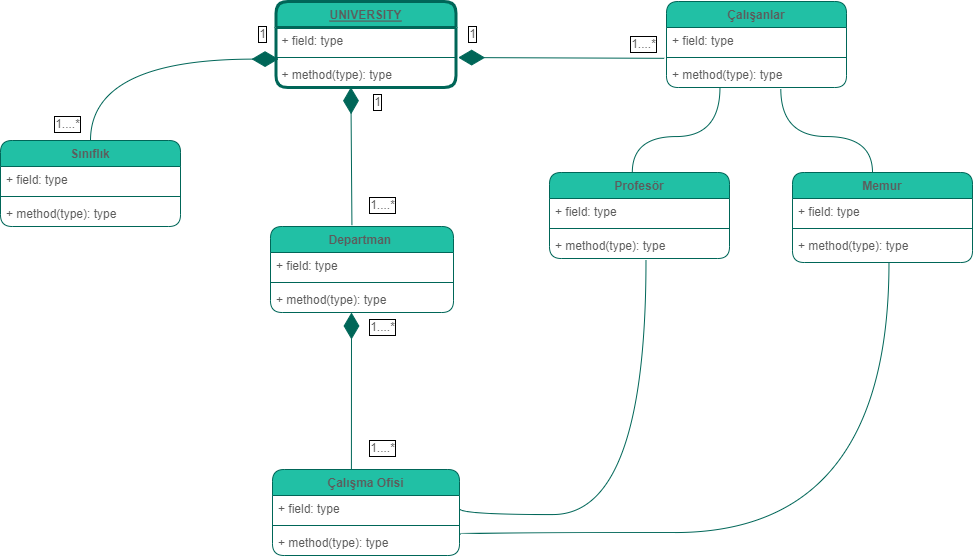

The diagram above was exported from draw.io. Its source (the exported page's mxGraphModel, read from the mxfile embedded in the PNG):
<mxGraphModel dx="1612" dy="628" grid="1" gridSize="14" guides="1" tooltips="1" connect="1" arrows="1" fold="1" page="1" pageScale="1" pageWidth="827" pageHeight="1169" background="none" math="0" shadow="0">
  <root>
    <mxCell id="WIyWlLk6GJQsqaUBKTNV-0" />
    <mxCell id="WIyWlLk6GJQsqaUBKTNV-1" parent="WIyWlLk6GJQsqaUBKTNV-0" />
    <mxCell id="0OG43ZrDD1TwSr1SnwDu-21" value="Çalışma Ofisi" style="swimlane;fontStyle=1;align=center;verticalAlign=top;childLayout=stackLayout;horizontal=1;startSize=26;horizontalStack=0;resizeParent=1;resizeParentMax=0;resizeLast=0;collapsible=1;marginBottom=0;rounded=1;strokeWidth=1;fillColor=#21C0A5;strokeColor=#006658;fontColor=#5C5C5C;" vertex="1" parent="WIyWlLk6GJQsqaUBKTNV-1">
      <mxGeometry x="608" y="864" width="187" height="86" as="geometry" />
    </mxCell>
    <mxCell id="0OG43ZrDD1TwSr1SnwDu-22" value="+ field: type" style="text;strokeColor=none;fillColor=none;align=left;verticalAlign=top;spacingLeft=4;spacingRight=4;overflow=hidden;rotatable=0;points=[[0,0.5],[1,0.5]];portConstraint=eastwest;rounded=1;strokeWidth=1;fontColor=#5C5C5C;" vertex="1" parent="0OG43ZrDD1TwSr1SnwDu-21">
      <mxGeometry y="26" width="187" height="26" as="geometry" />
    </mxCell>
    <mxCell id="0OG43ZrDD1TwSr1SnwDu-23" value="" style="line;strokeWidth=1;fillColor=none;align=left;verticalAlign=middle;spacingTop=-1;spacingLeft=3;spacingRight=3;rotatable=0;labelPosition=right;points=[];portConstraint=eastwest;strokeColor=#006658;rounded=1;fontColor=#5C5C5C;" vertex="1" parent="0OG43ZrDD1TwSr1SnwDu-21">
      <mxGeometry y="52" width="187" height="8" as="geometry" />
    </mxCell>
    <mxCell id="0OG43ZrDD1TwSr1SnwDu-24" value="+ method(type): type" style="text;strokeColor=none;fillColor=none;align=left;verticalAlign=top;spacingLeft=4;spacingRight=4;overflow=hidden;rotatable=0;points=[[0,0.5],[1,0.5]];portConstraint=eastwest;rounded=1;strokeWidth=1;fontColor=#5C5C5C;" vertex="1" parent="0OG43ZrDD1TwSr1SnwDu-21">
      <mxGeometry y="60" width="187" height="26" as="geometry" />
    </mxCell>
    <mxCell id="0OG43ZrDD1TwSr1SnwDu-25" value="Departman &#10;" style="swimlane;fontStyle=1;align=center;verticalAlign=top;childLayout=stackLayout;horizontal=1;startSize=26;horizontalStack=0;resizeParent=1;resizeParentMax=0;resizeLast=0;collapsible=1;marginBottom=0;rounded=1;strokeWidth=1;fillColor=#21C0A5;strokeColor=#006658;fontColor=#5C5C5C;" vertex="1" parent="WIyWlLk6GJQsqaUBKTNV-1">
      <mxGeometry x="606" y="621" width="183" height="86" as="geometry" />
    </mxCell>
    <mxCell id="0OG43ZrDD1TwSr1SnwDu-26" value="+ field: type" style="text;strokeColor=none;fillColor=none;align=left;verticalAlign=top;spacingLeft=4;spacingRight=4;overflow=hidden;rotatable=0;points=[[0,0.5],[1,0.5]];portConstraint=eastwest;rounded=1;strokeWidth=1;fontColor=#5C5C5C;" vertex="1" parent="0OG43ZrDD1TwSr1SnwDu-25">
      <mxGeometry y="26" width="183" height="26" as="geometry" />
    </mxCell>
    <mxCell id="0OG43ZrDD1TwSr1SnwDu-27" value="" style="line;strokeWidth=1;fillColor=none;align=left;verticalAlign=middle;spacingTop=-1;spacingLeft=3;spacingRight=3;rotatable=0;labelPosition=right;points=[];portConstraint=eastwest;strokeColor=#006658;rounded=1;fontColor=#5C5C5C;" vertex="1" parent="0OG43ZrDD1TwSr1SnwDu-25">
      <mxGeometry y="52" width="183" height="8" as="geometry" />
    </mxCell>
    <mxCell id="0OG43ZrDD1TwSr1SnwDu-28" value="+ method(type): type" style="text;strokeColor=none;fillColor=none;align=left;verticalAlign=top;spacingLeft=4;spacingRight=4;overflow=hidden;rotatable=0;points=[[0,0.5],[1,0.5]];portConstraint=eastwest;rounded=1;strokeWidth=1;fontColor=#5C5C5C;" vertex="1" parent="0OG43ZrDD1TwSr1SnwDu-25">
      <mxGeometry y="60" width="183" height="26" as="geometry" />
    </mxCell>
    <mxCell id="0OG43ZrDD1TwSr1SnwDu-36" value="1....*" style="text;html=1;align=center;verticalAlign=middle;whiteSpace=wrap;rounded=1;strokeWidth=0;perimeterSpacing=0;shadow=0;spacing=5;spacingTop=0;spacingBottom=0;labelBorderColor=default;fontColor=#5C5C5C;" vertex="1" parent="WIyWlLk6GJQsqaUBKTNV-1">
      <mxGeometry x="705" y="585" width="27" height="30" as="geometry" />
    </mxCell>
    <mxCell id="0OG43ZrDD1TwSr1SnwDu-38" value="1....*" style="text;html=1;align=center;verticalAlign=middle;whiteSpace=wrap;rounded=1;strokeWidth=0;perimeterSpacing=0;shadow=0;spacing=5;spacingTop=0;spacingBottom=0;labelBorderColor=default;fontColor=#5C5C5C;" vertex="1" parent="WIyWlLk6GJQsqaUBKTNV-1">
      <mxGeometry x="705" y="828" width="27" height="30" as="geometry" />
    </mxCell>
    <mxCell id="0OG43ZrDD1TwSr1SnwDu-39" value="1....*" style="text;html=1;align=center;verticalAlign=middle;whiteSpace=wrap;rounded=1;strokeWidth=0;perimeterSpacing=0;shadow=0;spacing=5;spacingTop=0;spacingBottom=0;labelBorderColor=default;fontColor=#5C5C5C;" vertex="1" parent="WIyWlLk6GJQsqaUBKTNV-1">
      <mxGeometry x="705" y="707" width="27" height="30" as="geometry" />
    </mxCell>
    <mxCell id="0OG43ZrDD1TwSr1SnwDu-40" value="Çalışanlar" style="swimlane;fontStyle=1;align=center;verticalAlign=top;childLayout=stackLayout;horizontal=1;startSize=26;horizontalStack=0;resizeParent=1;resizeParentMax=0;resizeLast=0;collapsible=1;marginBottom=0;shadow=0;labelBackgroundColor=none;labelBorderColor=none;strokeColor=#006658;strokeWidth=1;fontColor=#5C5C5C;fillColor=#21C0A5;swimlaneFillColor=none;rounded=1;" vertex="1" parent="WIyWlLk6GJQsqaUBKTNV-1">
      <mxGeometry x="1002" y="396" width="180" height="86" as="geometry" />
    </mxCell>
    <mxCell id="0OG43ZrDD1TwSr1SnwDu-41" value="+ field: type" style="text;strokeColor=none;fillColor=none;align=left;verticalAlign=top;spacingLeft=4;spacingRight=4;overflow=hidden;rotatable=0;points=[[0,0.5],[1,0.5]];portConstraint=eastwest;shadow=0;labelBackgroundColor=none;labelBorderColor=none;strokeWidth=0;fontColor=#5C5C5C;rounded=1;" vertex="1" parent="0OG43ZrDD1TwSr1SnwDu-40">
      <mxGeometry y="26" width="180" height="26" as="geometry" />
    </mxCell>
    <mxCell id="0OG43ZrDD1TwSr1SnwDu-42" value="" style="line;strokeWidth=1;fillColor=none;align=left;verticalAlign=middle;spacingTop=-1;spacingLeft=3;spacingRight=3;rotatable=0;labelPosition=right;points=[];portConstraint=eastwest;strokeColor=#006658;shadow=0;labelBorderColor=default;fontColor=#5C5C5C;rounded=1;" vertex="1" parent="0OG43ZrDD1TwSr1SnwDu-40">
      <mxGeometry y="52" width="180" height="8" as="geometry" />
    </mxCell>
    <mxCell id="0OG43ZrDD1TwSr1SnwDu-43" value="+ method(type): type" style="text;strokeColor=none;fillColor=none;align=left;verticalAlign=top;spacingLeft=4;spacingRight=4;overflow=hidden;rotatable=0;points=[[0,0.5],[1,0.5]];portConstraint=eastwest;shadow=0;labelBackgroundColor=none;labelBorderColor=none;strokeWidth=0;fontColor=#5C5C5C;rounded=1;" vertex="1" parent="0OG43ZrDD1TwSr1SnwDu-40">
      <mxGeometry y="60" width="180" height="26" as="geometry" />
    </mxCell>
    <mxCell id="0OG43ZrDD1TwSr1SnwDu-44" value="1....*" style="text;html=1;align=center;verticalAlign=middle;whiteSpace=wrap;rounded=1;strokeWidth=0;perimeterSpacing=0;shadow=0;spacing=5;spacingTop=0;spacingBottom=0;labelBorderColor=default;fontColor=#5C5C5C;" vertex="1" parent="WIyWlLk6GJQsqaUBKTNV-1">
      <mxGeometry x="966" y="424" width="27" height="30" as="geometry" />
    </mxCell>
    <mxCell id="0OG43ZrDD1TwSr1SnwDu-46" value="" style="endArrow=diamondThin;endFill=1;endSize=24;html=1;rounded=1;strokeColor=#006658;fontColor=#5C5C5C;fillColor=#21C0A5;exitX=0.422;exitY=0;exitDx=0;exitDy=0;exitPerimeter=0;curved=1;" edge="1" parent="WIyWlLk6GJQsqaUBKTNV-1" source="0OG43ZrDD1TwSr1SnwDu-21">
      <mxGeometry width="160" relative="1" as="geometry">
        <mxPoint x="688.5" y="851" as="sourcePoint" />
        <mxPoint x="687" y="707" as="targetPoint" />
        <Array as="points" />
      </mxGeometry>
    </mxCell>
    <mxCell id="0OG43ZrDD1TwSr1SnwDu-47" value="" style="endArrow=diamondThin;endFill=1;endSize=24;html=1;rounded=1;strokeColor=#006658;fontColor=#5C5C5C;fillColor=#21C0A5;exitX=0.445;exitY=-0.016;exitDx=0;exitDy=0;exitPerimeter=0;entryX=0.416;entryY=0.991;entryDx=0;entryDy=0;entryPerimeter=0;curved=1;" edge="1" parent="WIyWlLk6GJQsqaUBKTNV-1" source="0OG43ZrDD1TwSr1SnwDu-25" target="0OG43ZrDD1TwSr1SnwDu-20">
      <mxGeometry width="160" relative="1" as="geometry">
        <mxPoint x="687" y="594" as="sourcePoint" />
        <mxPoint x="687" y="513" as="targetPoint" />
        <Array as="points" />
      </mxGeometry>
    </mxCell>
    <mxCell id="0OG43ZrDD1TwSr1SnwDu-48" value="" style="endArrow=diamondThin;endFill=1;endSize=24;html=1;rounded=1;strokeColor=#006658;fontColor=#5C5C5C;fillColor=#21C0A5;exitX=-0.013;exitY=1.185;exitDx=0;exitDy=0;exitPerimeter=0;entryX=1.012;entryY=1.156;entryDx=0;entryDy=0;entryPerimeter=0;curved=1;" edge="1" parent="WIyWlLk6GJQsqaUBKTNV-1" source="0OG43ZrDD1TwSr1SnwDu-41" target="0OG43ZrDD1TwSr1SnwDu-18">
      <mxGeometry width="160" relative="1" as="geometry">
        <mxPoint x="714" y="585" as="sourcePoint" />
        <mxPoint x="874" y="585" as="targetPoint" />
      </mxGeometry>
    </mxCell>
    <mxCell id="0OG43ZrDD1TwSr1SnwDu-52" value="Profesör" style="swimlane;fontStyle=1;align=center;verticalAlign=top;childLayout=stackLayout;horizontal=1;startSize=26;horizontalStack=0;resizeParent=1;resizeParentMax=0;resizeLast=0;collapsible=1;marginBottom=0;rounded=1;shadow=0;labelBackgroundColor=none;labelBorderColor=none;strokeColor=#006658;strokeWidth=1;fontColor=#5C5C5C;fillColor=#21C0A5;" vertex="1" parent="WIyWlLk6GJQsqaUBKTNV-1">
      <mxGeometry x="885" y="567" width="180" height="86" as="geometry" />
    </mxCell>
    <mxCell id="0OG43ZrDD1TwSr1SnwDu-53" value="+ field: type" style="text;strokeColor=none;fillColor=none;align=left;verticalAlign=top;spacingLeft=4;spacingRight=4;overflow=hidden;rotatable=0;points=[[0,0.5],[1,0.5]];portConstraint=eastwest;rounded=1;shadow=0;labelBackgroundColor=none;labelBorderColor=none;strokeWidth=1;fontColor=#5C5C5C;" vertex="1" parent="0OG43ZrDD1TwSr1SnwDu-52">
      <mxGeometry y="26" width="180" height="26" as="geometry" />
    </mxCell>
    <mxCell id="0OG43ZrDD1TwSr1SnwDu-54" value="" style="line;strokeWidth=1;fillColor=none;align=left;verticalAlign=middle;spacingTop=-1;spacingLeft=3;spacingRight=3;rotatable=0;labelPosition=right;points=[];portConstraint=eastwest;strokeColor=#006658;rounded=1;shadow=0;labelBackgroundColor=none;labelBorderColor=none;fontColor=#5C5C5C;" vertex="1" parent="0OG43ZrDD1TwSr1SnwDu-52">
      <mxGeometry y="52" width="180" height="8" as="geometry" />
    </mxCell>
    <mxCell id="0OG43ZrDD1TwSr1SnwDu-55" value="+ method(type): type" style="text;strokeColor=none;fillColor=none;align=left;verticalAlign=top;spacingLeft=4;spacingRight=4;overflow=hidden;rotatable=0;points=[[0,0.5],[1,0.5]];portConstraint=eastwest;rounded=1;shadow=0;labelBackgroundColor=none;labelBorderColor=none;strokeWidth=1;fontColor=#5C5C5C;" vertex="1" parent="0OG43ZrDD1TwSr1SnwDu-52">
      <mxGeometry y="60" width="180" height="26" as="geometry" />
    </mxCell>
    <mxCell id="0OG43ZrDD1TwSr1SnwDu-56" value="Memur" style="swimlane;fontStyle=1;align=center;verticalAlign=top;childLayout=stackLayout;horizontal=1;startSize=26;horizontalStack=0;resizeParent=1;resizeParentMax=0;resizeLast=0;collapsible=1;marginBottom=0;rounded=1;shadow=0;labelBackgroundColor=none;labelBorderColor=none;strokeColor=#006658;strokeWidth=1;fontColor=#5C5C5C;fillColor=#21C0A5;" vertex="1" parent="WIyWlLk6GJQsqaUBKTNV-1">
      <mxGeometry x="1128" y="567" width="180" height="90" as="geometry" />
    </mxCell>
    <mxCell id="0OG43ZrDD1TwSr1SnwDu-57" value="+ field: type" style="text;strokeColor=none;fillColor=none;align=left;verticalAlign=top;spacingLeft=4;spacingRight=4;overflow=hidden;rotatable=0;points=[[0,0.5],[1,0.5]];portConstraint=eastwest;rounded=1;shadow=0;labelBackgroundColor=none;labelBorderColor=none;strokeWidth=1;fontColor=#5C5C5C;" vertex="1" parent="0OG43ZrDD1TwSr1SnwDu-56">
      <mxGeometry y="26" width="180" height="26" as="geometry" />
    </mxCell>
    <mxCell id="0OG43ZrDD1TwSr1SnwDu-58" value="" style="line;strokeWidth=1;fillColor=none;align=left;verticalAlign=middle;spacingTop=-1;spacingLeft=3;spacingRight=3;rotatable=0;labelPosition=right;points=[];portConstraint=eastwest;strokeColor=#006658;rounded=1;shadow=0;labelBackgroundColor=none;labelBorderColor=none;fontColor=#5C5C5C;" vertex="1" parent="0OG43ZrDD1TwSr1SnwDu-56">
      <mxGeometry y="52" width="180" height="8" as="geometry" />
    </mxCell>
    <mxCell id="0OG43ZrDD1TwSr1SnwDu-59" value="+ method(type): type" style="text;strokeColor=none;fillColor=none;align=left;verticalAlign=top;spacingLeft=4;spacingRight=4;overflow=hidden;rotatable=0;points=[[0,0.5],[1,0.5]];portConstraint=eastwest;rounded=1;shadow=0;labelBackgroundColor=none;labelBorderColor=none;strokeWidth=1;fontColor=#5C5C5C;" vertex="1" parent="0OG43ZrDD1TwSr1SnwDu-56">
      <mxGeometry y="60" width="180" height="30" as="geometry" />
    </mxCell>
    <mxCell id="0OG43ZrDD1TwSr1SnwDu-60" value="" style="endArrow=none;html=1;edgeStyle=orthogonalEdgeStyle;rounded=1;strokeColor=#006658;fontColor=#5C5C5C;fillColor=#21C0A5;entryX=0.46;entryY=0.001;entryDx=0;entryDy=0;entryPerimeter=0;exitX=0.297;exitY=0.991;exitDx=0;exitDy=0;exitPerimeter=0;curved=1;" edge="1" parent="WIyWlLk6GJQsqaUBKTNV-1" source="0OG43ZrDD1TwSr1SnwDu-43" target="0OG43ZrDD1TwSr1SnwDu-52">
      <mxGeometry relative="1" as="geometry">
        <mxPoint x="1047" y="486" as="sourcePoint" />
        <mxPoint x="1090" y="585" as="targetPoint" />
        <Array as="points">
          <mxPoint x="1056" y="531" />
          <mxPoint x="968" y="531" />
        </Array>
      </mxGeometry>
    </mxCell>
    <mxCell id="0OG43ZrDD1TwSr1SnwDu-66" value="" style="endArrow=none;html=1;edgeStyle=orthogonalEdgeStyle;rounded=1;strokeColor=#006658;fontColor=#5C5C5C;fillColor=#21C0A5;entryX=0.461;entryY=-0.025;entryDx=0;entryDy=0;entryPerimeter=0;exitX=0.635;exitY=1.049;exitDx=0;exitDy=0;exitPerimeter=0;curved=1;" edge="1" parent="WIyWlLk6GJQsqaUBKTNV-1" source="0OG43ZrDD1TwSr1SnwDu-43">
      <mxGeometry relative="1" as="geometry">
        <mxPoint x="1287.24" y="488.15" as="sourcePoint" />
        <mxPoint x="1208" y="566.9999999999999" as="targetPoint" />
        <Array as="points">
          <mxPoint x="1116" y="531" />
          <mxPoint x="1208" y="531" />
        </Array>
      </mxGeometry>
    </mxCell>
    <mxCell id="0OG43ZrDD1TwSr1SnwDu-69" value="" style="endArrow=none;html=1;edgeStyle=orthogonalEdgeStyle;rounded=1;strokeColor=#006658;fontColor=#5C5C5C;fillColor=#21C0A5;entryX=1;entryY=0.5;entryDx=0;entryDy=0;exitX=0.536;exitY=1.066;exitDx=0;exitDy=0;exitPerimeter=0;curved=1;" edge="1" parent="WIyWlLk6GJQsqaUBKTNV-1" source="0OG43ZrDD1TwSr1SnwDu-55" target="0OG43ZrDD1TwSr1SnwDu-22">
      <mxGeometry relative="1" as="geometry">
        <mxPoint x="984" y="720" as="sourcePoint" />
        <mxPoint x="921" y="909" as="targetPoint" />
        <Array as="points">
          <mxPoint x="982" y="909" />
          <mxPoint x="795" y="909" />
        </Array>
      </mxGeometry>
    </mxCell>
    <mxCell id="0OG43ZrDD1TwSr1SnwDu-72" value="" style="endArrow=none;html=1;edgeStyle=orthogonalEdgeStyle;rounded=1;strokeColor=#006658;fontColor=#5C5C5C;fillColor=#21C0A5;exitX=0.536;exitY=1.066;exitDx=0;exitDy=0;exitPerimeter=0;entryX=1.003;entryY=0.192;entryDx=0;entryDy=0;entryPerimeter=0;curved=1;" edge="1" parent="WIyWlLk6GJQsqaUBKTNV-1" target="0OG43ZrDD1TwSr1SnwDu-24">
      <mxGeometry relative="1" as="geometry">
        <mxPoint x="1224.48" y="656.9959999999999" as="sourcePoint" />
        <mxPoint x="867" y="954" as="targetPoint" />
        <Array as="points">
          <mxPoint x="1225" y="927" />
          <mxPoint x="796" y="927" />
        </Array>
      </mxGeometry>
    </mxCell>
    <mxCell id="0OG43ZrDD1TwSr1SnwDu-76" value="Sınıflık" style="swimlane;fontStyle=1;align=center;verticalAlign=top;childLayout=stackLayout;horizontal=1;startSize=26;horizontalStack=0;resizeParent=1;resizeParentMax=0;resizeLast=0;collapsible=1;marginBottom=0;rounded=1;shadow=0;labelBackgroundColor=none;labelBorderColor=none;strokeColor=#006658;strokeWidth=1;fontColor=#5C5C5C;fillColor=#21C0A5;" vertex="1" parent="WIyWlLk6GJQsqaUBKTNV-1">
      <mxGeometry x="336" y="535" width="180" height="86" as="geometry" />
    </mxCell>
    <mxCell id="0OG43ZrDD1TwSr1SnwDu-77" value="+ field: type" style="text;strokeColor=none;fillColor=none;align=left;verticalAlign=top;spacingLeft=4;spacingRight=4;overflow=hidden;rotatable=0;points=[[0,0.5],[1,0.5]];portConstraint=eastwest;rounded=1;shadow=0;labelBackgroundColor=none;labelBorderColor=none;strokeWidth=1;fontColor=#5C5C5C;" vertex="1" parent="0OG43ZrDD1TwSr1SnwDu-76">
      <mxGeometry y="26" width="180" height="26" as="geometry" />
    </mxCell>
    <mxCell id="0OG43ZrDD1TwSr1SnwDu-78" value="" style="line;strokeWidth=1;fillColor=none;align=left;verticalAlign=middle;spacingTop=-1;spacingLeft=3;spacingRight=3;rotatable=0;labelPosition=right;points=[];portConstraint=eastwest;strokeColor=#006658;rounded=1;shadow=0;labelBackgroundColor=none;labelBorderColor=none;fontColor=#5C5C5C;" vertex="1" parent="0OG43ZrDD1TwSr1SnwDu-76">
      <mxGeometry y="52" width="180" height="8" as="geometry" />
    </mxCell>
    <mxCell id="0OG43ZrDD1TwSr1SnwDu-79" value="+ method(type): type" style="text;strokeColor=none;fillColor=none;align=left;verticalAlign=top;spacingLeft=4;spacingRight=4;overflow=hidden;rotatable=0;points=[[0,0.5],[1,0.5]];portConstraint=eastwest;rounded=1;shadow=0;labelBackgroundColor=none;labelBorderColor=none;strokeWidth=1;fontColor=#5C5C5C;" vertex="1" parent="0OG43ZrDD1TwSr1SnwDu-76">
      <mxGeometry y="60" width="180" height="26" as="geometry" />
    </mxCell>
    <mxCell id="0OG43ZrDD1TwSr1SnwDu-80" value="" style="endArrow=diamondThin;endFill=1;endSize=24;html=1;rounded=1;strokeColor=#006658;fontColor=#5C5C5C;fillColor=#21C0A5;exitX=0.5;exitY=0;exitDx=0;exitDy=0;entryX=0.014;entryY=1.214;entryDx=0;entryDy=0;entryPerimeter=0;curved=1;" edge="1" parent="WIyWlLk6GJQsqaUBKTNV-1" source="0OG43ZrDD1TwSr1SnwDu-76" target="0OG43ZrDD1TwSr1SnwDu-18">
      <mxGeometry width="160" relative="1" as="geometry">
        <mxPoint x="408" y="454" as="sourcePoint" />
        <mxPoint x="579" y="454" as="targetPoint" />
        <Array as="points">
          <mxPoint x="426" y="454" />
        </Array>
      </mxGeometry>
    </mxCell>
    <mxCell id="0OG43ZrDD1TwSr1SnwDu-81" value="1....*" style="text;html=1;align=center;verticalAlign=middle;whiteSpace=wrap;rounded=1;strokeWidth=0;perimeterSpacing=0;shadow=0;spacing=5;spacingTop=0;spacingBottom=0;labelBorderColor=default;fontColor=#5C5C5C;" vertex="1" parent="WIyWlLk6GJQsqaUBKTNV-1">
      <mxGeometry x="390" y="504" width="27" height="30" as="geometry" />
    </mxCell>
    <mxCell id="0OG43ZrDD1TwSr1SnwDu-82" value="1" style="text;html=1;align=center;verticalAlign=middle;whiteSpace=wrap;rounded=1;strokeWidth=0;perimeterSpacing=0;shadow=0;spacing=5;spacingTop=0;spacingBottom=0;labelBorderColor=default;fontColor=#5C5C5C;" vertex="1" parent="WIyWlLk6GJQsqaUBKTNV-1">
      <mxGeometry x="795" y="414" width="27" height="30" as="geometry" />
    </mxCell>
    <mxCell id="0OG43ZrDD1TwSr1SnwDu-84" value="1" style="text;html=1;align=center;verticalAlign=middle;whiteSpace=wrap;rounded=1;strokeWidth=0;perimeterSpacing=0;shadow=0;spacing=5;spacingTop=0;spacingBottom=0;labelBorderColor=default;fontColor=#5C5C5C;" vertex="1" parent="WIyWlLk6GJQsqaUBKTNV-1">
      <mxGeometry x="700" y="482" width="27" height="30" as="geometry" />
    </mxCell>
    <mxCell id="0OG43ZrDD1TwSr1SnwDu-85" value="1" style="text;html=1;align=center;verticalAlign=middle;whiteSpace=wrap;rounded=1;strokeWidth=0;perimeterSpacing=0;shadow=0;spacing=5;spacingTop=0;spacingBottom=0;labelBorderColor=default;fontColor=#5C5C5C;" vertex="1" parent="WIyWlLk6GJQsqaUBKTNV-1">
      <mxGeometry x="584.5" y="414" width="27" height="30" as="geometry" />
    </mxCell>
    <mxCell id="0OG43ZrDD1TwSr1SnwDu-17" value="UNIVERSITY&#10;" style="swimlane;fontStyle=5;align=center;verticalAlign=top;childLayout=stackLayout;horizontal=1;startSize=26;horizontalStack=0;resizeParent=1;resizeParentMax=0;resizeLast=0;collapsible=1;marginBottom=0;rounded=1;strokeWidth=3;swimlaneFillColor=none;fillStyle=auto;shadow=0;glass=0;fillColor=#21C0A5;strokeColor=#006658;fontColor=#5C5C5C;spacingTop=0;" vertex="1" parent="WIyWlLk6GJQsqaUBKTNV-1">
      <mxGeometry x="611.5" y="396" width="180" height="86" as="geometry" />
    </mxCell>
    <mxCell id="0OG43ZrDD1TwSr1SnwDu-18" value="+ field: type" style="text;strokeColor=none;fillColor=none;align=left;verticalAlign=top;spacingLeft=4;spacingRight=4;overflow=hidden;rotatable=0;points=[[0,0.5],[1,0.5]];portConstraint=eastwest;rounded=1;strokeWidth=1;fontColor=#5C5C5C;" vertex="1" parent="0OG43ZrDD1TwSr1SnwDu-17">
      <mxGeometry y="26" width="180" height="26" as="geometry" />
    </mxCell>
    <mxCell id="0OG43ZrDD1TwSr1SnwDu-19" value="" style="line;strokeWidth=1;fillColor=none;align=left;verticalAlign=middle;spacingTop=-1;spacingLeft=3;spacingRight=3;rotatable=0;labelPosition=right;points=[];portConstraint=eastwest;strokeColor=#006658;rounded=1;fontColor=#5C5C5C;" vertex="1" parent="0OG43ZrDD1TwSr1SnwDu-17">
      <mxGeometry y="52" width="180" height="8" as="geometry" />
    </mxCell>
    <mxCell id="0OG43ZrDD1TwSr1SnwDu-20" value="+ method(type): type" style="text;strokeColor=none;fillColor=none;align=left;verticalAlign=top;spacingLeft=4;spacingRight=4;overflow=hidden;rotatable=0;points=[[0,0.5],[1,0.5]];portConstraint=eastwest;rounded=1;strokeWidth=1;fontColor=#5C5C5C;" vertex="1" parent="0OG43ZrDD1TwSr1SnwDu-17">
      <mxGeometry y="60" width="180" height="26" as="geometry" />
    </mxCell>
  </root>
</mxGraphModel>